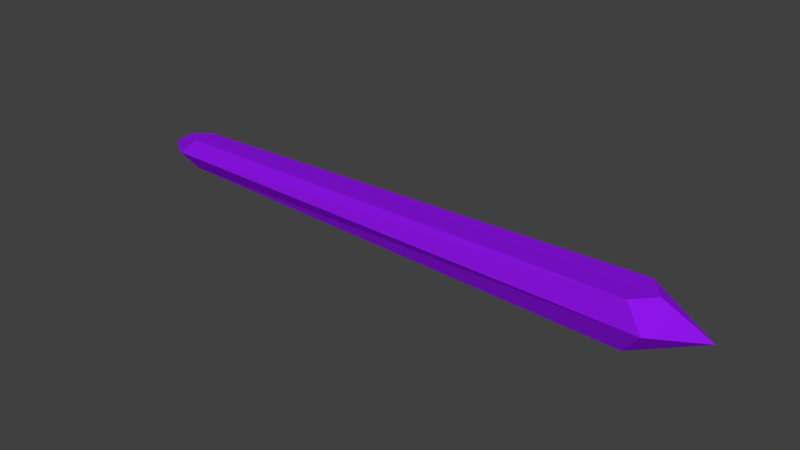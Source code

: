 # Source: room02f_crystal_bed.blend  (saved by Blender 2.74.0; exported with 4.5.12 LTS)
import bpy
from mathutils import Matrix  # noqa: F401  (used for matrix-valued properties, if any)

bpy.ops.wm.read_factory_settings(use_empty=True)
scene = bpy.context.scene
scene.name = 'Scene'

# ---- collections
col_collection_1 = bpy.data.collections.new('Collection 1'); scene.collection.children.link(col_collection_1)

# ---- materials (node trees are filled in below, after node groups)
mat_large_crystal01 = bpy.data.materials.new('large_crystal01')
mat_large_crystal01.alpha_threshold = 0.0
mat_large_crystal01.use_transparent_shadow = False
mat_large_crystal01.diffuse_color = (0.2655, 0.007502, 0.8, 1.0)
mat_large_crystal01.roughness = 0.5

# ---- material node trees

# ---- world
world_world = bpy.data.worlds.new('World'); scene.world = world_world
world_world.color = (0.05088, 0.05088, 0.05088)
world_world.use_sun_shadow = False
world_world.sun_shadow_jitter_overblur = 0.0
world_world.cycles.sampling_method = 'MANUAL'
world_world.cycles.sample_map_resolution = 256

# ---- meshes
me_cube_049 = bpy.data.meshes.new('Cube.049')
me_cube_049.from_pydata([(-7.355, -0.3239, -0.4449), (-7.355, -0.3239, 0.4449), (-7.355, 0.3624, -0.4449), (-7.355, 0.3624, 0.4449), (7.231, -0.5934, -0.6732), (7.231, -0.5934, 0.6732), (7.231, 0.6319, -0.6732), (7.231, 0.6319, 0.6732), (-7.863, -0.01539, 0.4449), (-7.863, -0.01539, -0.4449), (7.756, -0.01539, 0.6732), (7.756, -0.01539, -0.6732), (-7.863, -0.5405, 0.0), (-7.863, 0.5097, 0.0), (7.756, 0.7792, 0.0), (7.756, -0.81, 0.0), (9.152, -0.01539, 0.0), (-8.616, -0.01539, 0.0)], [], [(17, 13, 2, 9), (13, 14, 6, 2), (16, 15, 4, 11), (15, 12, 0, 4), (9, 2, 6, 11), (10, 7, 3, 8), (5, 10, 8, 1), (0, 9, 11, 4), (14, 16, 11, 6), (12, 17, 9, 0), (1, 8, 17, 12), (7, 10, 16, 14), (5, 1, 12, 15), (10, 5, 15, 16), (3, 7, 14, 13), (8, 3, 13, 17)])
_uv = me_cube_049.uv_layers.new(name='UVMap')
_uv.uv.foreach_set('vector', [0.4973, 0.02093, 0.4047, 0.07988, 0.3513, 0.09677, 0.3216, 0.05434, 0.4047, 0.07988, 0.2534, 0.7721, 0.1642, 0.7759, 0.3513, 0.09677, 0.3788, 0.7817, 0.5003, 0.7782, 0.5916, 0.7908, 0.3593, 0.9725, 0.5003, 0.7782, 0.5667, 0.08523, 0.6176, 0.1045, 0.5916, 0.7908, 0.3216, 0.05434, 0.3513, 0.09677, 0.1642, 0.7759, 0.08862, 0.7964, 0.3819, 0.7545, 0.3268, 0.7315, 0.4457, 0.1098, 0.4871, 0.08679, 0.4381, 0.7351, 0.3819, 0.7545, 0.4871, 0.08679, 0.5143, 0.1111, 0.6176, 0.1045, 0.6527, 0.06731, 0.6527, 0.816, 0.5916, 0.7908, 0.2534, 0.7721, 0.3788, 0.7817, 0.3593, 0.9725, 0.1642, 0.7759, 0.5667, 0.08523, 0.4973, 0.02093, 0.6527, 0.06731, 0.6176, 0.1045, 0.5143, 0.1111, 0.4871, 0.08679, 0.4973, 0.02093, 0.5667, 0.08523, 0.3268, 0.7315, 0.3819, 0.7545, 0.3788, 0.7817, 0.2534, 0.7721, 0.4381, 0.7351, 0.5143, 0.1111, 0.5667, 0.08523, 0.5003, 0.7782, 0.3819, 0.7545, 0.4381, 0.7351, 0.5003, 0.7782, 0.3788, 0.7817, 0.4457, 0.1098, 0.3268, 0.7315, 0.2534, 0.7721, 0.4047, 0.07988, 0.4871, 0.08679, 0.4457, 0.1098, 0.4047, 0.07988, 0.4973, 0.02093])
me_cube_049.materials.append(mat_large_crystal01)
me_cube_049.use_remesh_preserve_volume = False
me_cube_049.use_remesh_preserve_attributes = False
me_cube_049.use_mirror_vertex_groups = False
me_cube_049.update()

# ---- objects
ob_long_crystal_000 = bpy.data.objects.new('long_crystal.000', me_cube_049)

# ---- transforms, parenting, visibility, modifiers, constraints
ob_long_crystal_000.location = (0.0, 0.0, 0.0)
ob_long_crystal_000.lineart.crease_threshold = 0.0

# ---- collection membership
col_collection_1.objects.link(ob_long_crystal_000)

# ---- scene / render settings (as saved in the file)
scene.frame_start = 1; scene.frame_end = 250; scene.frame_set(80)
scene.render.engine = 'BLENDER_EEVEE_NEXT'
scene.render.resolution_percentage = 50
scene.render.dither_intensity = 0.0
scene.cycles.use_denoising = False
scene.cycles.samples = 10
scene.cycles.sampling_pattern = 'TABULATED_SOBOL'
scene.cycles.light_sampling_threshold = 0.0
scene.cycles.use_adaptive_sampling = False
scene.cycles.use_light_tree = False
scene.cycles.blur_glossy = 0.0
scene.cycles.pixel_filter_type = 'GAUSSIAN'
scene.cycles.sample_clamp_indirect = 0.0
scene.view_settings.view_transform = 'Standard'
bpy.context.view_layer.update()

# ---- added for rendering (the .blend has no active camera and no usable light): camera, sun
cam_auto = bpy.data.cameras.new('AutoCamera')
cam_auto.lens = 50.0
cam_auto.sensor_width = 36.0
cam_auto.clip_end = 1000.0
ob_auto_camera = bpy.data.objects.new('AutoCamera', cam_auto)
scene.collection.objects.link(ob_auto_camera)
ob_auto_camera.location = (16.8192, -19.8769, 13.241)
ob_auto_camera.rotation_euler = (1.09748, -7.21219e-08, 0.694738)
scene.camera = ob_auto_camera
light_auto_sun = bpy.data.lights.new('AutoSun', 'SUN')
light_auto_sun.energy = 3.0
light_auto_sun.angle = 0.0523599
ob_auto_sun = bpy.data.objects.new('AutoSun', light_auto_sun)
scene.collection.objects.link(ob_auto_sun)
ob_auto_sun.rotation_euler = (0.872665, 0.174533, 0.523599)
bpy.context.view_layer.update()
